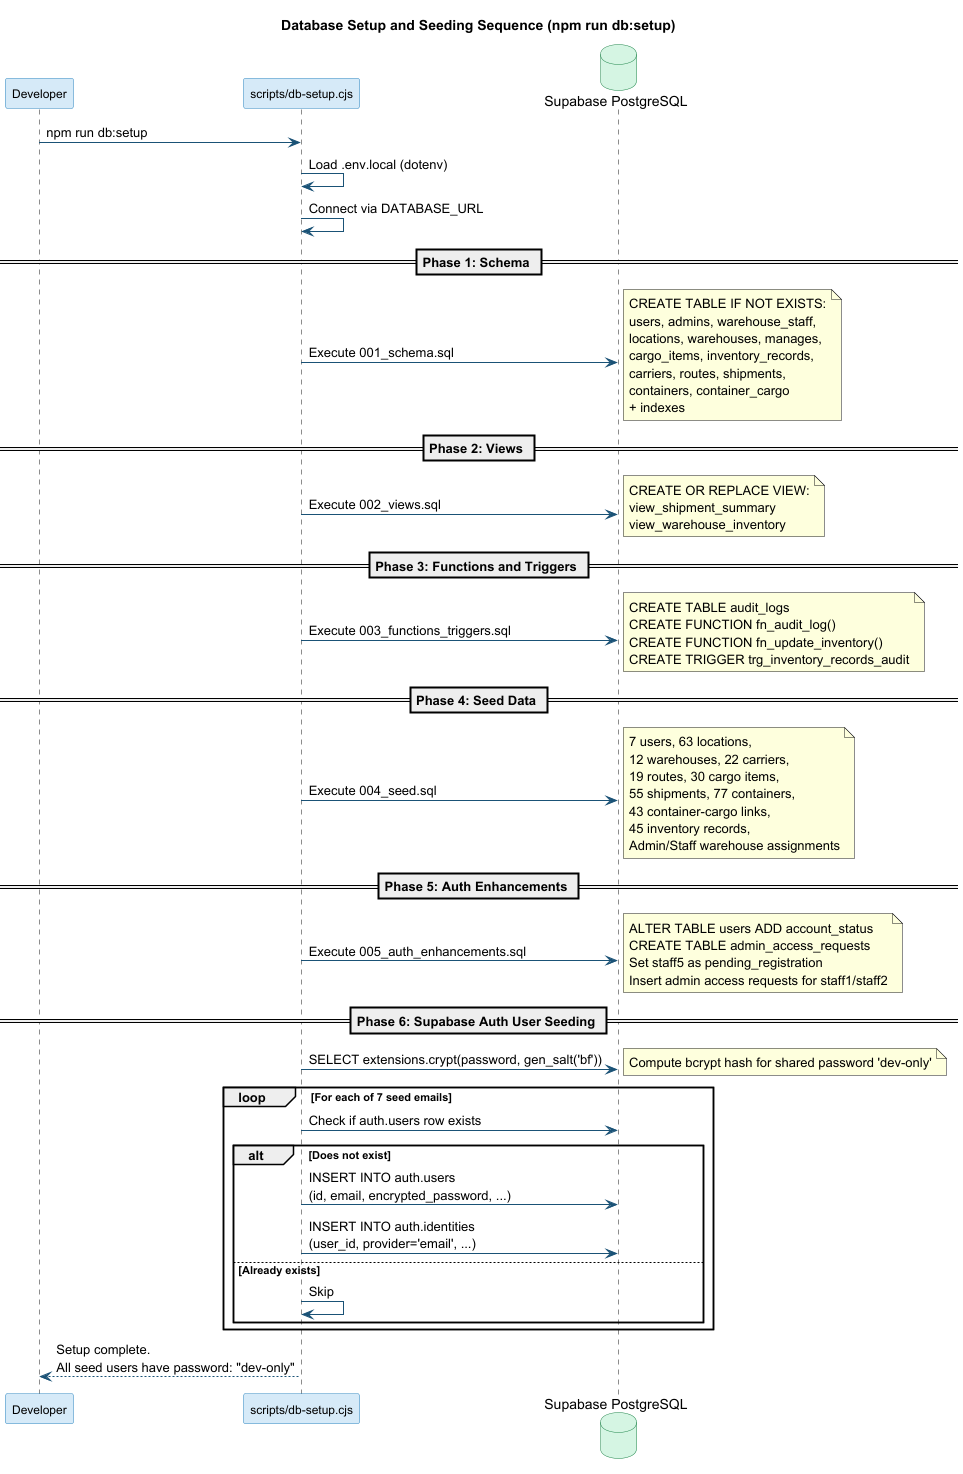

The diagram above was rendered by PlantUML. Its source (embedded in the PNG):
@startuml DatabaseSetupSequence
title Database Setup and Seeding Sequence (npm run db:setup)

skinparam sequenceFontSize 13
skinparam participantFontSize 12
skinparam ArrowColor #1A5276
skinparam ParticipantBackgroundColor #D6EAF8
skinparam ParticipantBorderColor #2E86C1
skinparam DatabaseBackgroundColor #D5F5E3
skinparam DatabaseBorderColor #1E8449

participant "Developer" as dev
participant "scripts/db-setup.cjs" as script
database "Supabase PostgreSQL" as db

dev -> script : npm run db:setup
script -> script : Load .env.local (dotenv)
script -> script : Connect via DATABASE_URL

== Phase 1: Schema ==
script -> db : Execute 001_schema.sql
note right
  CREATE TABLE IF NOT EXISTS:
  users, admins, warehouse_staff,
  locations, warehouses, manages,
  cargo_items, inventory_records,
  carriers, routes, shipments,
  containers, container_cargo
  + indexes
end note

== Phase 2: Views ==
script -> db : Execute 002_views.sql
note right
  CREATE OR REPLACE VIEW:
  view_shipment_summary
  view_warehouse_inventory
end note

== Phase 3: Functions and Triggers ==
script -> db : Execute 003_functions_triggers.sql
note right
  CREATE TABLE audit_logs
  CREATE FUNCTION fn_audit_log()
  CREATE FUNCTION fn_update_inventory()
  CREATE TRIGGER trg_inventory_records_audit
end note

== Phase 4: Seed Data ==
script -> db : Execute 004_seed.sql
note right
  7 users, 63 locations,
  12 warehouses, 22 carriers,
  19 routes, 30 cargo items,
  55 shipments, 77 containers,
  43 container-cargo links,
  45 inventory records,
  Admin/Staff warehouse assignments
end note

== Phase 5: Auth Enhancements ==
script -> db : Execute 005_auth_enhancements.sql
note right
  ALTER TABLE users ADD account_status
  CREATE TABLE admin_access_requests
  Set staff5 as pending_registration
  Insert admin access requests for staff1/staff2
end note

== Phase 6: Supabase Auth User Seeding ==
script -> db : SELECT extensions.crypt(password, gen_salt('bf'))
note right: Compute bcrypt hash for shared password 'dev-only'
loop For each of 7 seed emails
  script -> db : Check if auth.users row exists
  alt Does not exist
    script -> db : INSERT INTO auth.users\n(id, email, encrypted_password, ...)
    script -> db : INSERT INTO auth.identities\n(user_id, provider='email', ...)
  else Already exists
    script -> script : Skip
  end
end

script --> dev : Setup complete.\nAll seed users have password: "dev-only"

@enduml